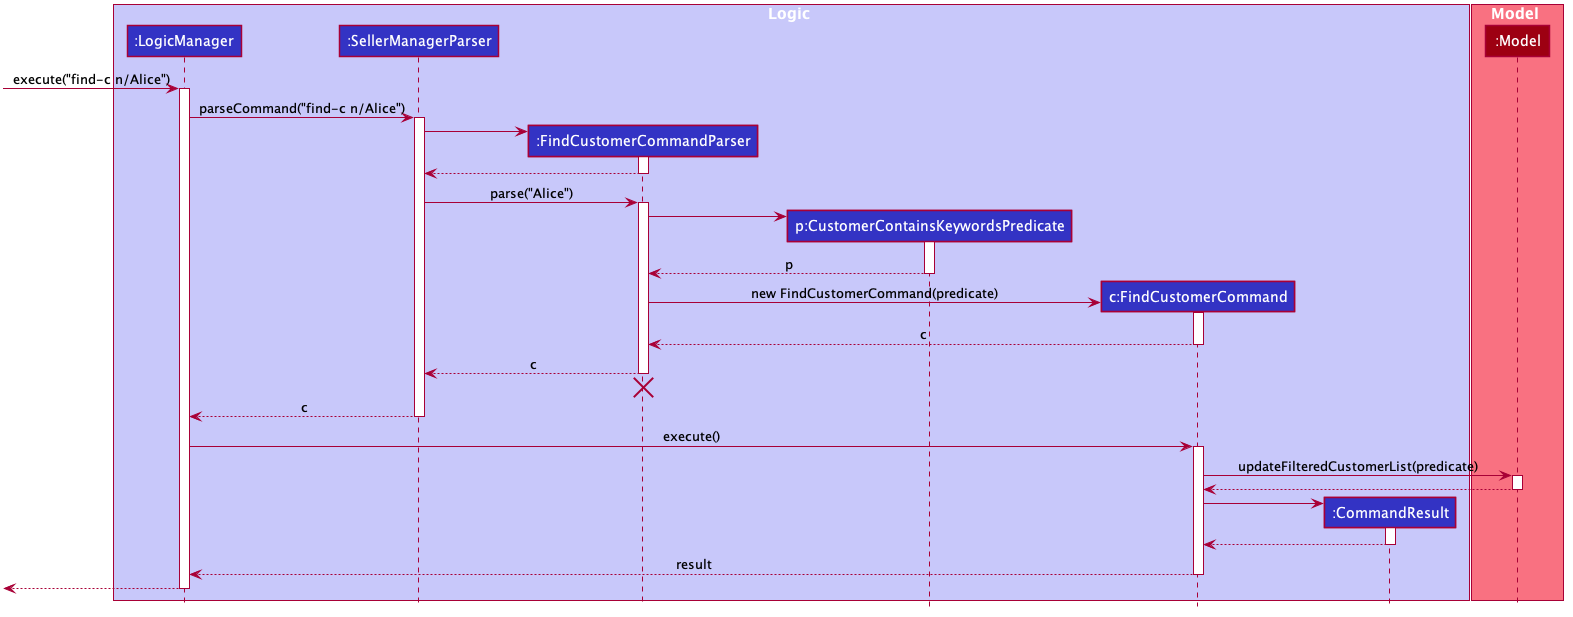

The diagram above was rendered by PlantUML. Its source (embedded in the PNG):
@startuml








skinparam BackgroundColor #FFFFFFF

skinparam Shadowing false

skinparam Class {
    FontColor #FFFFFF
    BorderThickness 1
    BorderColor #FFFFFF
    StereotypeFontColor #FFFFFF
    FontName Arial
}

skinparam Actor {
    BorderColor #000000
    Color #000000
    FontName Arial
}

skinparam Sequence {
    MessageAlign center
    BoxFontSize 15
    BoxPadding 0
    BoxFontColor #FFFFFF
    FontName Arial
}

skinparam Participant {
    FontColor #FFFFFFF
    Padding 20
}

skinparam MinClassWidth 50
skinparam ParticipantPadding 10
skinparam Shadowing false
skinparam DefaultTextAlignment center
skinparam packageStyle Rectangle

hide footbox
hide members
hide circle

box Logic #C8C8FA
participant ":LogicManager" as LogicManager #3333C4
participant ":SellerManagerParser" as SellerManagerParser #3333C4
participant ":FindCustomerCommandParser" as FindCustomerCommandParser #3333C4
participant "p:CustomerContainsKeywordsPredicate" as CustomerContainsKeywordsPredicate #3333C4
participant "c:FindCustomerCommand" as FindCustomerCommand #3333C4
participant ":CommandResult" as CommandResult #3333C4
end box

box Model #F97181
participant ":Model" as Model #9D0012
end box

[-> LogicManager : execute("find-c n/Alice")
activate LogicManager

LogicManager -> SellerManagerParser : parseCommand("find-c n/Alice")
activate SellerManagerParser

create FindCustomerCommandParser
SellerManagerParser -> FindCustomerCommandParser
activate FindCustomerCommandParser

FindCustomerCommandParser --> SellerManagerParser
deactivate FindCustomerCommandParser

SellerManagerParser -> FindCustomerCommandParser : parse("Alice")
activate FindCustomerCommandParser

create CustomerContainsKeywordsPredicate
FindCustomerCommandParser -> CustomerContainsKeywordsPredicate

activate CustomerContainsKeywordsPredicate
CustomerContainsKeywordsPredicate --> FindCustomerCommandParser : p
deactivate CustomerContainsKeywordsPredicate

create FindCustomerCommand
FindCustomerCommandParser -> FindCustomerCommand : new FindCustomerCommand(predicate)
activate FindCustomerCommand

FindCustomerCommand --> FindCustomerCommandParser : c
deactivate FindCustomerCommand

FindCustomerCommandParser --> SellerManagerParser : c
deactivate FindCustomerCommandParser
FindCustomerCommandParser -[hidden]-> SellerManagerParser
destroy FindCustomerCommandParser

SellerManagerParser --> LogicManager : c
deactivate SellerManagerParser

LogicManager -> FindCustomerCommand : execute()
activate FindCustomerCommand

FindCustomerCommand -> Model : updateFilteredCustomerList(predicate)
activate Model

Model --> FindCustomerCommand
deactivate Model

create CommandResult
FindCustomerCommand -> CommandResult
activate CommandResult

CommandResult --> FindCustomerCommand
deactivate CommandResult

FindCustomerCommand --> LogicManager : result
deactivate FindCustomerCommand

[<--LogicManager
deactivate LogicManager
@enduml